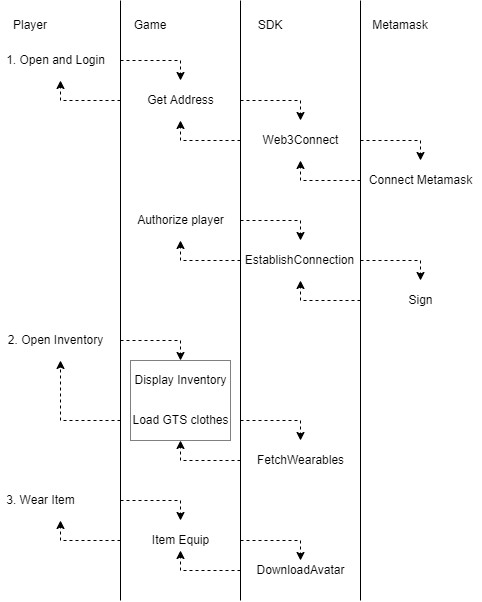

The diagram above was exported from draw.io. Its source (the exported page's mxGraphModel, read from the mxfile embedded in the PNG):
<mxGraphModel dx="985" dy="589" grid="1" gridSize="10" guides="1" tooltips="1" connect="1" arrows="1" fold="1" page="1" pageScale="1" pageWidth="827" pageHeight="1169" math="0" shadow="0">
  <root>
    <mxCell id="0" />
    <mxCell id="1" parent="0" />
    <mxCell id="_XxeTqHtCLgF2E8AtJO8-9" value="" style="rounded=0;whiteSpace=wrap;html=1;fillColor=none;dashed=1;dashPattern=1 1;" vertex="1" parent="1">
      <mxGeometry x="170" y="400" width="100" height="80" as="geometry" />
    </mxCell>
    <mxCell id="KjBn5p0iYkwP-VNe9Knj-2" value="Player" style="text;html=1;strokeColor=none;fillColor=none;align=center;verticalAlign=middle;whiteSpace=wrap;rounded=0;" parent="1" vertex="1">
      <mxGeometry x="40" y="50" width="60" height="30" as="geometry" />
    </mxCell>
    <mxCell id="KjBn5p0iYkwP-VNe9Knj-3" value="Game" style="text;html=1;strokeColor=none;fillColor=none;align=center;verticalAlign=middle;whiteSpace=wrap;rounded=0;" parent="1" vertex="1">
      <mxGeometry x="160" y="50" width="60" height="30" as="geometry" />
    </mxCell>
    <mxCell id="KjBn5p0iYkwP-VNe9Knj-4" value="SDK" style="text;html=1;strokeColor=none;fillColor=none;align=center;verticalAlign=middle;whiteSpace=wrap;rounded=0;" parent="1" vertex="1">
      <mxGeometry x="280" y="50" width="60" height="30" as="geometry" />
    </mxCell>
    <mxCell id="KjBn5p0iYkwP-VNe9Knj-7" value="1. Open and Login" style="text;html=1;align=center;verticalAlign=middle;resizable=0;points=[];autosize=1;strokeColor=none;fillColor=none;" parent="1" vertex="1">
      <mxGeometry x="40" y="90" width="110" height="20" as="geometry" />
    </mxCell>
    <mxCell id="KjBn5p0iYkwP-VNe9Knj-8" value="" style="endArrow=none;html=1;rounded=0;" parent="1" edge="1">
      <mxGeometry width="50" height="50" relative="1" as="geometry">
        <mxPoint x="160" y="640" as="sourcePoint" />
        <mxPoint x="160" y="40" as="targetPoint" />
      </mxGeometry>
    </mxCell>
    <mxCell id="KjBn5p0iYkwP-VNe9Knj-9" value="" style="endArrow=none;html=1;rounded=0;" parent="1" edge="1">
      <mxGeometry width="50" height="50" relative="1" as="geometry">
        <mxPoint x="280" y="640" as="sourcePoint" />
        <mxPoint x="280" y="40" as="targetPoint" />
      </mxGeometry>
    </mxCell>
    <mxCell id="KjBn5p0iYkwP-VNe9Knj-10" value="" style="endArrow=none;html=1;rounded=0;" parent="1" edge="1">
      <mxGeometry width="50" height="50" relative="1" as="geometry">
        <mxPoint x="400" y="640" as="sourcePoint" />
        <mxPoint x="400" y="40" as="targetPoint" />
      </mxGeometry>
    </mxCell>
    <mxCell id="KjBn5p0iYkwP-VNe9Knj-12" value="Get Address" style="text;html=1;align=center;verticalAlign=middle;resizable=0;points=[];autosize=1;strokeColor=none;fillColor=none;fontColor=#000000;" parent="1" vertex="1">
      <mxGeometry x="180" y="130" width="80" height="20" as="geometry" />
    </mxCell>
    <mxCell id="KjBn5p0iYkwP-VNe9Knj-13" value="" style="endArrow=classic;html=1;rounded=0;dashed=1;" parent="1" edge="1">
      <mxGeometry width="50" height="50" relative="1" as="geometry">
        <mxPoint x="160" y="100" as="sourcePoint" />
        <mxPoint x="220" y="120" as="targetPoint" />
        <Array as="points">
          <mxPoint x="220" y="100" />
        </Array>
      </mxGeometry>
    </mxCell>
    <mxCell id="KjBn5p0iYkwP-VNe9Knj-14" value="Connect Metamask" style="text;html=1;align=center;verticalAlign=middle;resizable=0;points=[];autosize=1;strokeColor=none;fillColor=none;" parent="1" vertex="1">
      <mxGeometry x="400" y="210" width="120" height="20" as="geometry" />
    </mxCell>
    <mxCell id="KjBn5p0iYkwP-VNe9Knj-17" value="Metamask" style="text;html=1;strokeColor=none;fillColor=none;align=center;verticalAlign=middle;whiteSpace=wrap;rounded=0;" parent="1" vertex="1">
      <mxGeometry x="400" y="50" width="80" height="30" as="geometry" />
    </mxCell>
    <mxCell id="KjBn5p0iYkwP-VNe9Knj-23" value="2. Open Inventory" style="text;html=1;align=center;verticalAlign=middle;resizable=0;points=[];autosize=1;strokeColor=none;fillColor=none;" parent="1" vertex="1">
      <mxGeometry x="40" y="370" width="110" height="20" as="geometry" />
    </mxCell>
    <mxCell id="KjBn5p0iYkwP-VNe9Knj-27" value="Display Inventory" style="text;html=1;align=center;verticalAlign=middle;resizable=0;points=[];autosize=1;strokeColor=none;fillColor=none;fontColor=#000000;" parent="1" vertex="1">
      <mxGeometry x="165" y="410" width="110" height="20" as="geometry" />
    </mxCell>
    <mxCell id="KjBn5p0iYkwP-VNe9Knj-28" value="Load GTS clothes" style="text;html=1;align=center;verticalAlign=middle;resizable=0;points=[];autosize=1;strokeColor=none;fillColor=none;" parent="1" vertex="1">
      <mxGeometry x="165" y="450" width="110" height="20" as="geometry" />
    </mxCell>
    <mxCell id="KjBn5p0iYkwP-VNe9Knj-29" value="EstablishConnection" style="text;html=1;align=center;verticalAlign=middle;resizable=0;points=[];autosize=1;strokeColor=none;fillColor=none;" parent="1" vertex="1">
      <mxGeometry x="279" y="290" width="120" height="20" as="geometry" />
    </mxCell>
    <mxCell id="KjBn5p0iYkwP-VNe9Knj-30" value="FetchWearables" style="text;html=1;align=center;verticalAlign=middle;resizable=0;points=[];autosize=1;strokeColor=none;fillColor=none;" parent="1" vertex="1">
      <mxGeometry x="290" y="490" width="100" height="20" as="geometry" />
    </mxCell>
    <mxCell id="KjBn5p0iYkwP-VNe9Knj-34" value="Sign" style="text;html=1;align=center;verticalAlign=middle;resizable=0;points=[];autosize=1;strokeColor=none;fillColor=none;" parent="1" vertex="1">
      <mxGeometry x="440" y="330" width="40" height="20" as="geometry" />
    </mxCell>
    <mxCell id="KjBn5p0iYkwP-VNe9Knj-51" value="" style="endArrow=classic;html=1;rounded=0;dashed=1;" parent="1" edge="1">
      <mxGeometry width="50" height="50" relative="1" as="geometry">
        <mxPoint x="160" y="460" as="sourcePoint" />
        <mxPoint x="100" y="400" as="targetPoint" />
        <Array as="points">
          <mxPoint x="100" y="460" />
        </Array>
      </mxGeometry>
    </mxCell>
    <mxCell id="KjBn5p0iYkwP-VNe9Knj-52" value="" style="endArrow=classic;html=1;rounded=0;dashed=1;" parent="1" edge="1">
      <mxGeometry width="50" height="50" relative="1" as="geometry">
        <mxPoint x="160.0000000000001" y="380" as="sourcePoint" />
        <mxPoint x="220" y="400" as="targetPoint" />
        <Array as="points">
          <mxPoint x="220" y="380" />
        </Array>
      </mxGeometry>
    </mxCell>
    <mxCell id="KjBn5p0iYkwP-VNe9Knj-53" value="3. Wear Item" style="text;html=1;align=center;verticalAlign=middle;resizable=0;points=[];autosize=1;strokeColor=none;fillColor=none;" parent="1" vertex="1">
      <mxGeometry x="40" y="530" width="80" height="20" as="geometry" />
    </mxCell>
    <mxCell id="KjBn5p0iYkwP-VNe9Knj-54" value="Item Equip" style="text;html=1;align=center;verticalAlign=middle;resizable=0;points=[];autosize=1;strokeColor=none;fillColor=none;" parent="1" vertex="1">
      <mxGeometry x="185" y="570" width="70" height="20" as="geometry" />
    </mxCell>
    <mxCell id="KjBn5p0iYkwP-VNe9Knj-56" value="DownloadAvatar" style="text;html=1;align=center;verticalAlign=middle;resizable=0;points=[];autosize=1;strokeColor=none;fillColor=none;" parent="1" vertex="1">
      <mxGeometry x="290" y="600" width="100" height="20" as="geometry" />
    </mxCell>
    <mxCell id="KjBn5p0iYkwP-VNe9Knj-59" value="" style="endArrow=classic;html=1;rounded=0;dashed=1;" parent="1" edge="1">
      <mxGeometry width="50" height="50" relative="1" as="geometry">
        <mxPoint x="280" y="580" as="sourcePoint" />
        <mxPoint x="340" y="600" as="targetPoint" />
        <Array as="points">
          <mxPoint x="340" y="580" />
        </Array>
      </mxGeometry>
    </mxCell>
    <mxCell id="KjBn5p0iYkwP-VNe9Knj-60" value="" style="endArrow=classic;html=1;rounded=0;dashed=1;" parent="1" edge="1">
      <mxGeometry width="50" height="50" relative="1" as="geometry">
        <mxPoint x="160" y="540" as="sourcePoint" />
        <mxPoint x="220" y="560" as="targetPoint" />
        <Array as="points">
          <mxPoint x="220" y="540" />
        </Array>
      </mxGeometry>
    </mxCell>
    <mxCell id="KjBn5p0iYkwP-VNe9Knj-63" value="" style="endArrow=classic;html=1;rounded=0;dashed=1;" parent="1" edge="1">
      <mxGeometry width="50" height="50" relative="1" as="geometry">
        <mxPoint x="160" y="580" as="sourcePoint" />
        <mxPoint x="100" y="560" as="targetPoint" />
        <Array as="points">
          <mxPoint x="100" y="580" />
        </Array>
      </mxGeometry>
    </mxCell>
    <mxCell id="_XxeTqHtCLgF2E8AtJO8-4" value="Authorize player" style="text;html=1;align=center;verticalAlign=middle;resizable=0;points=[];autosize=1;strokeColor=none;fillColor=none;fontColor=#000000;" vertex="1" parent="1">
      <mxGeometry x="170" y="250" width="100" height="20" as="geometry" />
    </mxCell>
    <mxCell id="_XxeTqHtCLgF2E8AtJO8-5" value="" style="endArrow=classic;html=1;rounded=0;dashed=1;" edge="1" parent="1">
      <mxGeometry width="50" height="50" relative="1" as="geometry">
        <mxPoint x="280" y="260" as="sourcePoint" />
        <mxPoint x="340" y="280" as="targetPoint" />
        <Array as="points">
          <mxPoint x="340" y="260" />
        </Array>
      </mxGeometry>
    </mxCell>
    <mxCell id="_XxeTqHtCLgF2E8AtJO8-6" value="" style="endArrow=classic;html=1;rounded=0;dashed=1;" edge="1" parent="1">
      <mxGeometry width="50" height="50" relative="1" as="geometry">
        <mxPoint x="400" y="299.9999999999999" as="sourcePoint" />
        <mxPoint x="460" y="319.9999999999999" as="targetPoint" />
        <Array as="points">
          <mxPoint x="460" y="300" />
        </Array>
      </mxGeometry>
    </mxCell>
    <mxCell id="_XxeTqHtCLgF2E8AtJO8-7" value="" style="endArrow=classic;html=1;rounded=0;dashed=1;" edge="1" parent="1">
      <mxGeometry width="50" height="50" relative="1" as="geometry">
        <mxPoint x="400" y="340" as="sourcePoint" />
        <mxPoint x="340" y="320" as="targetPoint" />
        <Array as="points">
          <mxPoint x="340" y="340" />
        </Array>
      </mxGeometry>
    </mxCell>
    <mxCell id="_XxeTqHtCLgF2E8AtJO8-8" value="" style="endArrow=classic;html=1;rounded=0;dashed=1;" edge="1" parent="1" target="_XxeTqHtCLgF2E8AtJO8-9">
      <mxGeometry width="50" height="50" relative="1" as="geometry">
        <mxPoint x="280" y="499.9999999999999" as="sourcePoint" />
        <mxPoint x="220" y="479.9999999999999" as="targetPoint" />
        <Array as="points">
          <mxPoint x="220" y="500" />
        </Array>
      </mxGeometry>
    </mxCell>
    <mxCell id="_XxeTqHtCLgF2E8AtJO8-10" value="" style="endArrow=classic;html=1;rounded=0;dashed=1;" edge="1" parent="1">
      <mxGeometry width="50" height="50" relative="1" as="geometry">
        <mxPoint x="280" y="459.9999999999999" as="sourcePoint" />
        <mxPoint x="340" y="480" as="targetPoint" />
        <Array as="points">
          <mxPoint x="340" y="460" />
        </Array>
      </mxGeometry>
    </mxCell>
    <mxCell id="_XxeTqHtCLgF2E8AtJO8-11" value="" style="endArrow=classic;html=1;rounded=0;dashed=1;" edge="1" parent="1">
      <mxGeometry width="50" height="50" relative="1" as="geometry">
        <mxPoint x="280" y="299.9999999999999" as="sourcePoint" />
        <mxPoint x="220" y="279.9999999999999" as="targetPoint" />
        <Array as="points">
          <mxPoint x="220" y="300" />
        </Array>
      </mxGeometry>
    </mxCell>
    <mxCell id="_XxeTqHtCLgF2E8AtJO8-12" value="" style="endArrow=classic;html=1;rounded=0;dashed=1;" edge="1" parent="1">
      <mxGeometry width="50" height="50" relative="1" as="geometry">
        <mxPoint x="160" y="140" as="sourcePoint" />
        <mxPoint x="100" y="120" as="targetPoint" />
        <Array as="points">
          <mxPoint x="100" y="140" />
        </Array>
      </mxGeometry>
    </mxCell>
    <mxCell id="_XxeTqHtCLgF2E8AtJO8-13" value="Web3Connect" style="text;html=1;align=center;verticalAlign=middle;resizable=0;points=[];autosize=1;strokeColor=none;fillColor=none;" vertex="1" parent="1">
      <mxGeometry x="295" y="170" width="90" height="20" as="geometry" />
    </mxCell>
    <mxCell id="_XxeTqHtCLgF2E8AtJO8-14" value="" style="endArrow=classic;html=1;rounded=0;dashed=1;" edge="1" parent="1">
      <mxGeometry width="50" height="50" relative="1" as="geometry">
        <mxPoint x="400" y="179.99999999999977" as="sourcePoint" />
        <mxPoint x="460" y="199.99999999999977" as="targetPoint" />
        <Array as="points">
          <mxPoint x="460" y="180" />
        </Array>
      </mxGeometry>
    </mxCell>
    <mxCell id="_XxeTqHtCLgF2E8AtJO8-15" value="" style="endArrow=classic;html=1;rounded=0;dashed=1;" edge="1" parent="1">
      <mxGeometry width="50" height="50" relative="1" as="geometry">
        <mxPoint x="280" y="139.99999999999977" as="sourcePoint" />
        <mxPoint x="340" y="159.99999999999977" as="targetPoint" />
        <Array as="points">
          <mxPoint x="340" y="140" />
        </Array>
      </mxGeometry>
    </mxCell>
    <mxCell id="_XxeTqHtCLgF2E8AtJO8-16" value="" style="endArrow=classic;html=1;rounded=0;dashed=1;" edge="1" parent="1">
      <mxGeometry width="50" height="50" relative="1" as="geometry">
        <mxPoint x="400" y="219.99999999999977" as="sourcePoint" />
        <mxPoint x="340" y="199.99999999999977" as="targetPoint" />
        <Array as="points">
          <mxPoint x="340" y="220" />
        </Array>
      </mxGeometry>
    </mxCell>
    <mxCell id="_XxeTqHtCLgF2E8AtJO8-17" value="" style="endArrow=classic;html=1;rounded=0;dashed=1;" edge="1" parent="1">
      <mxGeometry width="50" height="50" relative="1" as="geometry">
        <mxPoint x="280" y="179.99999999999977" as="sourcePoint" />
        <mxPoint x="220" y="159.99999999999977" as="targetPoint" />
        <Array as="points">
          <mxPoint x="220" y="180" />
        </Array>
      </mxGeometry>
    </mxCell>
    <mxCell id="_XxeTqHtCLgF2E8AtJO8-18" value="" style="endArrow=classic;html=1;rounded=0;dashed=1;" edge="1" parent="1">
      <mxGeometry width="50" height="50" relative="1" as="geometry">
        <mxPoint x="280" y="610" as="sourcePoint" />
        <mxPoint x="220" y="590" as="targetPoint" />
        <Array as="points">
          <mxPoint x="220" y="610" />
        </Array>
      </mxGeometry>
    </mxCell>
  </root>
</mxGraphModel>